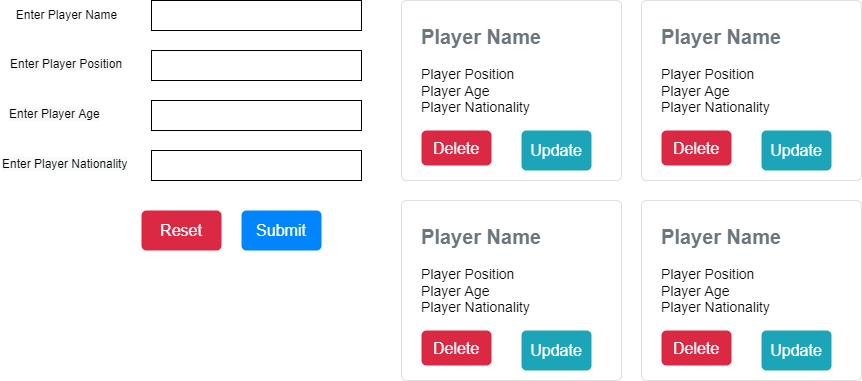

The diagram above was exported from draw.io. Its source (the exported page's mxGraphModel, read from the mxfile embedded in the PNG):
<mxGraphModel dx="1990" dy="1109" grid="1" gridSize="10" guides="1" tooltips="1" connect="1" arrows="1" fold="1" page="1" pageScale="1.5" pageWidth="826" pageHeight="1169" background="none" math="0" shadow="0">
  <root>
    <mxCell id="0" style=";html=1;" />
    <mxCell id="1" style=";html=1;" parent="0" />
    <mxCell id="zvBKs_aEDQvQFJaItRIP-1" value="&lt;font color=&quot;#6c767d&quot;&gt;&lt;b&gt;&lt;font style=&quot;&quot;&gt;&lt;span style=&quot;font-size: 20px;&quot;&gt;Player Name&lt;/span&gt;&lt;br style=&quot;font-size: 10px&quot;&gt;&amp;nbsp;&lt;br&gt;&lt;/font&gt;&lt;/b&gt;&lt;/font&gt;Player Position&lt;br&gt;Player Age&lt;br&gt;Player Nationality" style="html=1;shadow=0;dashed=0;shape=mxgraph.bootstrap.rrect;rSize=5;strokeColor=#DFDFDF;html=1;whiteSpace=wrap;fillColor=#ffffff;fontColor=#000000;verticalAlign=top;align=left;spacing=20;fontSize=14;" vertex="1" parent="1">
      <mxGeometry x="370" y="130" width="220" height="180" as="geometry" />
    </mxCell>
    <mxCell id="zvBKs_aEDQvQFJaItRIP-4" value="Delete" style="html=1;shadow=0;dashed=0;shape=mxgraph.bootstrap.rrect;rSize=5;strokeColor=none;strokeWidth=1;fillColor=#DB2843;fontColor=#FFFFFF;whiteSpace=wrap;align=center;verticalAlign=middle;spacingLeft=0;fontStyle=0;fontSize=16;spacing=5;" vertex="1" parent="1">
      <mxGeometry x="390" y="260" width="70" height="35" as="geometry" />
    </mxCell>
    <mxCell id="zvBKs_aEDQvQFJaItRIP-5" value="Submit" style="html=1;shadow=0;dashed=0;shape=mxgraph.bootstrap.rrect;rSize=5;strokeColor=none;strokeWidth=1;fillColor=#0085FC;fontColor=#FFFFFF;whiteSpace=wrap;align=center;verticalAlign=middle;spacingLeft=0;fontStyle=0;fontSize=16;spacing=5;" vertex="1" parent="1">
      <mxGeometry x="210" y="340" width="80" height="40" as="geometry" />
    </mxCell>
    <mxCell id="zvBKs_aEDQvQFJaItRIP-6" value="Update" style="html=1;shadow=0;dashed=0;shape=mxgraph.bootstrap.rrect;rSize=5;strokeColor=none;strokeWidth=1;fillColor=#1CA5B8;fontColor=#FFFFFF;whiteSpace=wrap;align=center;verticalAlign=middle;spacingLeft=0;fontStyle=0;fontSize=16;spacing=5;" vertex="1" parent="1">
      <mxGeometry x="490" y="260" width="70" height="40" as="geometry" />
    </mxCell>
    <mxCell id="zvBKs_aEDQvQFJaItRIP-7" value="Reset" style="html=1;shadow=0;dashed=0;shape=mxgraph.bootstrap.rrect;rSize=5;strokeColor=none;strokeWidth=1;fillColor=#DB2843;fontColor=#FFFFFF;whiteSpace=wrap;align=center;verticalAlign=middle;spacingLeft=0;fontStyle=0;fontSize=16;spacing=5;" vertex="1" parent="1">
      <mxGeometry x="110" y="340" width="80" height="40" as="geometry" />
    </mxCell>
    <mxCell id="zvBKs_aEDQvQFJaItRIP-8" value="" style="rounded=0;whiteSpace=wrap;html=1;" vertex="1" parent="1">
      <mxGeometry x="120" y="130" width="210" height="30" as="geometry" />
    </mxCell>
    <mxCell id="zvBKs_aEDQvQFJaItRIP-9" value="" style="rounded=0;whiteSpace=wrap;html=1;" vertex="1" parent="1">
      <mxGeometry x="120" y="180" width="210" height="30" as="geometry" />
    </mxCell>
    <mxCell id="zvBKs_aEDQvQFJaItRIP-10" value="" style="rounded=0;whiteSpace=wrap;html=1;" vertex="1" parent="1">
      <mxGeometry x="120" y="230" width="210" height="30" as="geometry" />
    </mxCell>
    <mxCell id="zvBKs_aEDQvQFJaItRIP-11" value="" style="rounded=0;whiteSpace=wrap;html=1;" vertex="1" parent="1">
      <mxGeometry x="120" y="280" width="210" height="30" as="geometry" />
    </mxCell>
    <mxCell id="zvBKs_aEDQvQFJaItRIP-12" value="Enter Player Name&lt;br&gt;" style="text;html=1;align=center;verticalAlign=middle;resizable=0;points=[];autosize=1;strokeColor=none;fillColor=none;" vertex="1" parent="1">
      <mxGeometry x="-25" y="130" width="120" height="30" as="geometry" />
    </mxCell>
    <mxCell id="zvBKs_aEDQvQFJaItRIP-13" value="&lt;span style=&quot;color: rgb(0, 0, 0); font-family: Helvetica; font-size: 12px; font-style: normal; font-variant-ligatures: normal; font-variant-caps: normal; font-weight: 400; letter-spacing: normal; orphans: 2; text-align: center; text-indent: 0px; text-transform: none; widows: 2; word-spacing: 0px; -webkit-text-stroke-width: 0px; background-color: rgb(248, 249, 250); text-decoration-thickness: initial; text-decoration-style: initial; text-decoration-color: initial; float: none; display: inline !important;&quot;&gt;Enter Player Position&lt;/span&gt;&lt;br style=&quot;color: rgb(0, 0, 0); font-family: Helvetica; font-size: 12px; font-style: normal; font-variant-ligatures: normal; font-variant-caps: normal; font-weight: 400; letter-spacing: normal; orphans: 2; text-align: center; text-indent: 0px; text-transform: none; widows: 2; word-spacing: 0px; -webkit-text-stroke-width: 0px; background-color: rgb(248, 249, 250); text-decoration-thickness: initial; text-decoration-style: initial; text-decoration-color: initial;&quot;&gt;" style="text;whiteSpace=wrap;html=1;" vertex="1" parent="1">
      <mxGeometry x="-23" y="180" width="130" height="40" as="geometry" />
    </mxCell>
    <mxCell id="zvBKs_aEDQvQFJaItRIP-14" value="&lt;span style=&quot;color: rgb(0, 0, 0); font-family: Helvetica; font-size: 12px; font-style: normal; font-variant-ligatures: normal; font-variant-caps: normal; font-weight: 400; letter-spacing: normal; orphans: 2; text-align: center; text-indent: 0px; text-transform: none; widows: 2; word-spacing: 0px; -webkit-text-stroke-width: 0px; background-color: rgb(248, 249, 250); text-decoration-thickness: initial; text-decoration-style: initial; text-decoration-color: initial; float: none; display: inline !important;&quot;&gt;Enter Player Age&lt;/span&gt;" style="text;whiteSpace=wrap;html=1;" vertex="1" parent="1">
      <mxGeometry x="-24" y="230" width="130" height="40" as="geometry" />
    </mxCell>
    <mxCell id="zvBKs_aEDQvQFJaItRIP-15" value="&lt;span style=&quot;color: rgb(0, 0, 0); font-family: Helvetica; font-size: 12px; font-style: normal; font-variant-ligatures: normal; font-variant-caps: normal; font-weight: 400; letter-spacing: normal; orphans: 2; text-align: center; text-indent: 0px; text-transform: none; widows: 2; word-spacing: 0px; -webkit-text-stroke-width: 0px; background-color: rgb(248, 249, 250); text-decoration-thickness: initial; text-decoration-style: initial; text-decoration-color: initial; float: none; display: inline !important;&quot;&gt;Enter Player Nationality&lt;/span&gt;" style="text;whiteSpace=wrap;html=1;" vertex="1" parent="1">
      <mxGeometry x="-31" y="280" width="130" height="40" as="geometry" />
    </mxCell>
    <mxCell id="zvBKs_aEDQvQFJaItRIP-19" value="&lt;font color=&quot;#6c767d&quot;&gt;&lt;b&gt;&lt;font style=&quot;&quot;&gt;&lt;span style=&quot;font-size: 20px;&quot;&gt;Player Name&lt;/span&gt;&lt;br style=&quot;font-size: 10px&quot;&gt;&amp;nbsp;&lt;br&gt;&lt;/font&gt;&lt;/b&gt;&lt;/font&gt;Player Position&lt;br&gt;Player Age&lt;br&gt;Player Nationality" style="html=1;shadow=0;dashed=0;shape=mxgraph.bootstrap.rrect;rSize=5;strokeColor=#DFDFDF;html=1;whiteSpace=wrap;fillColor=#ffffff;fontColor=#000000;verticalAlign=top;align=left;spacing=20;fontSize=14;" vertex="1" parent="1">
      <mxGeometry x="610" y="130" width="220" height="180" as="geometry" />
    </mxCell>
    <mxCell id="zvBKs_aEDQvQFJaItRIP-20" value="Delete" style="html=1;shadow=0;dashed=0;shape=mxgraph.bootstrap.rrect;rSize=5;strokeColor=none;strokeWidth=1;fillColor=#DB2843;fontColor=#FFFFFF;whiteSpace=wrap;align=center;verticalAlign=middle;spacingLeft=0;fontStyle=0;fontSize=16;spacing=5;" vertex="1" parent="1">
      <mxGeometry x="630" y="260" width="70" height="35" as="geometry" />
    </mxCell>
    <mxCell id="zvBKs_aEDQvQFJaItRIP-21" value="Update" style="html=1;shadow=0;dashed=0;shape=mxgraph.bootstrap.rrect;rSize=5;strokeColor=none;strokeWidth=1;fillColor=#1CA5B8;fontColor=#FFFFFF;whiteSpace=wrap;align=center;verticalAlign=middle;spacingLeft=0;fontStyle=0;fontSize=16;spacing=5;" vertex="1" parent="1">
      <mxGeometry x="730" y="260" width="70" height="40" as="geometry" />
    </mxCell>
    <mxCell id="zvBKs_aEDQvQFJaItRIP-22" value="&lt;font color=&quot;#6c767d&quot;&gt;&lt;b&gt;&lt;font style=&quot;&quot;&gt;&lt;span style=&quot;font-size: 20px;&quot;&gt;Player Name&lt;/span&gt;&lt;br style=&quot;font-size: 10px&quot;&gt;&amp;nbsp;&lt;br&gt;&lt;/font&gt;&lt;/b&gt;&lt;/font&gt;Player Position&lt;br&gt;Player Age&lt;br&gt;Player Nationality" style="html=1;shadow=0;dashed=0;shape=mxgraph.bootstrap.rrect;rSize=5;strokeColor=#DFDFDF;html=1;whiteSpace=wrap;fillColor=#ffffff;fontColor=#000000;verticalAlign=top;align=left;spacing=20;fontSize=14;" vertex="1" parent="1">
      <mxGeometry x="370" y="330" width="220" height="180" as="geometry" />
    </mxCell>
    <mxCell id="zvBKs_aEDQvQFJaItRIP-23" value="Delete" style="html=1;shadow=0;dashed=0;shape=mxgraph.bootstrap.rrect;rSize=5;strokeColor=none;strokeWidth=1;fillColor=#DB2843;fontColor=#FFFFFF;whiteSpace=wrap;align=center;verticalAlign=middle;spacingLeft=0;fontStyle=0;fontSize=16;spacing=5;" vertex="1" parent="1">
      <mxGeometry x="390" y="460" width="70" height="35" as="geometry" />
    </mxCell>
    <mxCell id="zvBKs_aEDQvQFJaItRIP-24" value="Update" style="html=1;shadow=0;dashed=0;shape=mxgraph.bootstrap.rrect;rSize=5;strokeColor=none;strokeWidth=1;fillColor=#1CA5B8;fontColor=#FFFFFF;whiteSpace=wrap;align=center;verticalAlign=middle;spacingLeft=0;fontStyle=0;fontSize=16;spacing=5;" vertex="1" parent="1">
      <mxGeometry x="490" y="460" width="70" height="40" as="geometry" />
    </mxCell>
    <mxCell id="zvBKs_aEDQvQFJaItRIP-25" value="&lt;font color=&quot;#6c767d&quot;&gt;&lt;b&gt;&lt;font style=&quot;&quot;&gt;&lt;span style=&quot;font-size: 20px;&quot;&gt;Player Name&lt;/span&gt;&lt;br style=&quot;font-size: 10px&quot;&gt;&amp;nbsp;&lt;br&gt;&lt;/font&gt;&lt;/b&gt;&lt;/font&gt;Player Position&lt;br&gt;Player Age&lt;br&gt;Player Nationality" style="html=1;shadow=0;dashed=0;shape=mxgraph.bootstrap.rrect;rSize=5;strokeColor=#DFDFDF;html=1;whiteSpace=wrap;fillColor=#ffffff;fontColor=#000000;verticalAlign=top;align=left;spacing=20;fontSize=14;" vertex="1" parent="1">
      <mxGeometry x="610" y="330" width="220" height="180" as="geometry" />
    </mxCell>
    <mxCell id="zvBKs_aEDQvQFJaItRIP-26" value="Delete" style="html=1;shadow=0;dashed=0;shape=mxgraph.bootstrap.rrect;rSize=5;strokeColor=none;strokeWidth=1;fillColor=#DB2843;fontColor=#FFFFFF;whiteSpace=wrap;align=center;verticalAlign=middle;spacingLeft=0;fontStyle=0;fontSize=16;spacing=5;" vertex="1" parent="1">
      <mxGeometry x="630" y="460" width="70" height="35" as="geometry" />
    </mxCell>
    <mxCell id="zvBKs_aEDQvQFJaItRIP-27" value="Update" style="html=1;shadow=0;dashed=0;shape=mxgraph.bootstrap.rrect;rSize=5;strokeColor=none;strokeWidth=1;fillColor=#1CA5B8;fontColor=#FFFFFF;whiteSpace=wrap;align=center;verticalAlign=middle;spacingLeft=0;fontStyle=0;fontSize=16;spacing=5;" vertex="1" parent="1">
      <mxGeometry x="730" y="460" width="70" height="40" as="geometry" />
    </mxCell>
  </root>
</mxGraphModel>